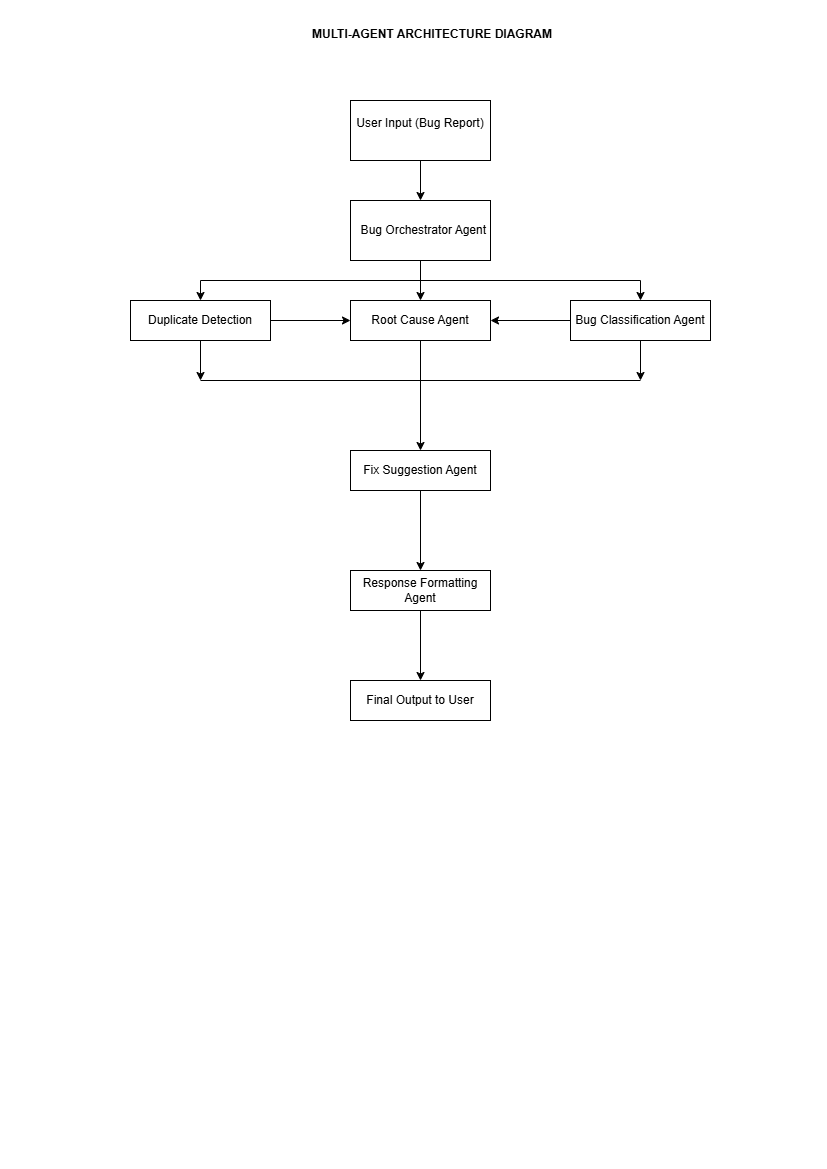

The diagram above was exported from draw.io. Its source (the exported page's mxGraphModel, read from the mxfile embedded in the PNG):
<mxGraphModel dx="1030" dy="527" grid="1" gridSize="10" guides="1" tooltips="1" connect="1" arrows="1" fold="1" page="1" pageScale="1" pageWidth="827" pageHeight="1169" math="0" shadow="0">
  <root>
    <mxCell id="0" />
    <mxCell id="1" parent="0" />
    <mxCell id="lA6hWSMMexLBE7QrO-Tm-5" edge="1" parent="1" source="lA6hWSMMexLBE7QrO-Tm-1" style="edgeStyle=orthogonalEdgeStyle;rounded=0;orthogonalLoop=1;jettySize=auto;html=1;" target="lA6hWSMMexLBE7QrO-Tm-4" value="">
      <mxGeometry relative="1" as="geometry" />
    </mxCell>
    <mxCell id="lA6hWSMMexLBE7QrO-Tm-1" parent="1" style="rounded=0;whiteSpace=wrap;html=1;" value="&#10; User Input (Bug Report)&#10;&#10;" vertex="1">
      <mxGeometry height="60" width="140" x="350" y="100" as="geometry" />
    </mxCell>
    <mxCell id="lA6hWSMMexLBE7QrO-Tm-3" parent="1" style="text;whiteSpace=wrap;html=1;" value="&lt;b&gt;MULTI-AGENT ARCHITECTURE DIAGRAM&lt;/b&gt;" vertex="1">
      <mxGeometry height="40" width="270" x="310" y="20" as="geometry" />
    </mxCell>
    <mxCell id="lA6hWSMMexLBE7QrO-Tm-7" edge="1" parent="1" source="lA6hWSMMexLBE7QrO-Tm-4" style="edgeStyle=orthogonalEdgeStyle;rounded=0;orthogonalLoop=1;jettySize=auto;html=1;" target="lA6hWSMMexLBE7QrO-Tm-6" value="">
      <mxGeometry relative="1" as="geometry" />
    </mxCell>
    <mxCell id="lA6hWSMMexLBE7QrO-Tm-4" parent="1" style="rounded=0;whiteSpace=wrap;html=1;" value="&amp;nbsp; Bug Orchestrator Agent" vertex="1">
      <mxGeometry height="60" width="140" x="350" y="200" as="geometry" />
    </mxCell>
    <mxCell id="lA6hWSMMexLBE7QrO-Tm-9" edge="1" parent="1" source="lA6hWSMMexLBE7QrO-Tm-6" style="edgeStyle=orthogonalEdgeStyle;rounded=0;orthogonalLoop=1;jettySize=auto;html=1;" target="lA6hWSMMexLBE7QrO-Tm-8" value="">
      <mxGeometry relative="1" as="geometry" />
    </mxCell>
    <mxCell id="lA6hWSMMexLBE7QrO-Tm-6" parent="1" style="rounded=0;whiteSpace=wrap;html=1;" value="Root Cause Agent" vertex="1">
      <mxGeometry height="40" width="140" x="350" y="300" as="geometry" />
    </mxCell>
    <mxCell id="lA6hWSMMexLBE7QrO-Tm-11" edge="1" parent="1" source="lA6hWSMMexLBE7QrO-Tm-8" style="edgeStyle=orthogonalEdgeStyle;rounded=0;orthogonalLoop=1;jettySize=auto;html=1;" target="lA6hWSMMexLBE7QrO-Tm-10" value="">
      <mxGeometry relative="1" as="geometry" />
    </mxCell>
    <mxCell id="lA6hWSMMexLBE7QrO-Tm-8" parent="1" style="rounded=0;whiteSpace=wrap;html=1;" value="  Fix Suggestion Agent" vertex="1">
      <mxGeometry height="40" width="140" x="350" y="450" as="geometry" />
    </mxCell>
    <mxCell id="lA6hWSMMexLBE7QrO-Tm-13" edge="1" parent="1" source="lA6hWSMMexLBE7QrO-Tm-10" style="edgeStyle=orthogonalEdgeStyle;rounded=0;orthogonalLoop=1;jettySize=auto;html=1;" target="lA6hWSMMexLBE7QrO-Tm-12" value="">
      <mxGeometry relative="1" as="geometry" />
    </mxCell>
    <mxCell id="lA6hWSMMexLBE7QrO-Tm-10" parent="1" style="rounded=0;whiteSpace=wrap;html=1;" value="  Response Formatting Agent" vertex="1">
      <mxGeometry height="40" width="140" x="350" y="570" as="geometry" />
    </mxCell>
    <mxCell id="lA6hWSMMexLBE7QrO-Tm-12" parent="1" style="rounded=0;whiteSpace=wrap;html=1;" value="     Final Output to User" vertex="1">
      <mxGeometry height="40" width="140" x="350" y="680" as="geometry" />
    </mxCell>
    <mxCell id="lA6hWSMMexLBE7QrO-Tm-31" edge="1" parent="1" source="lA6hWSMMexLBE7QrO-Tm-14" style="edgeStyle=orthogonalEdgeStyle;rounded=0;orthogonalLoop=1;jettySize=auto;html=1;exitX=0.5;exitY=1;exitDx=0;exitDy=0;">
      <mxGeometry relative="1" as="geometry">
        <mxPoint x="640" y="380" as="targetPoint" />
      </mxGeometry>
    </mxCell>
    <mxCell id="lA6hWSMMexLBE7QrO-Tm-14" parent="1" style="rounded=0;whiteSpace=wrap;html=1;" value="   Bug Classification Agent" vertex="1">
      <mxGeometry height="40" width="140" x="570" y="300" as="geometry" />
    </mxCell>
    <mxCell id="lA6hWSMMexLBE7QrO-Tm-29" edge="1" parent="1" source="lA6hWSMMexLBE7QrO-Tm-16" style="edgeStyle=orthogonalEdgeStyle;rounded=0;orthogonalLoop=1;jettySize=auto;html=1;exitX=0.5;exitY=1;exitDx=0;exitDy=0;">
      <mxGeometry relative="1" as="geometry">
        <mxPoint x="200" y="380" as="targetPoint" />
      </mxGeometry>
    </mxCell>
    <mxCell id="lA6hWSMMexLBE7QrO-Tm-16" parent="1" style="rounded=0;whiteSpace=wrap;html=1;" value="Duplicate Detection" vertex="1">
      <mxGeometry height="40" width="140" x="130" y="300" as="geometry" />
    </mxCell>
    <mxCell id="lA6hWSMMexLBE7QrO-Tm-18" edge="1" parent="1" source="lA6hWSMMexLBE7QrO-Tm-16" style="endArrow=classic;html=1;rounded=0;exitX=1;exitY=0.5;exitDx=0;exitDy=0;entryX=0;entryY=0.5;entryDx=0;entryDy=0;" target="lA6hWSMMexLBE7QrO-Tm-6" value="">
      <mxGeometry height="50" relative="1" width="50" as="geometry">
        <mxPoint x="390" y="340" as="sourcePoint" />
        <mxPoint x="440" y="290" as="targetPoint" />
      </mxGeometry>
    </mxCell>
    <mxCell id="lA6hWSMMexLBE7QrO-Tm-19" edge="1" parent="1" source="lA6hWSMMexLBE7QrO-Tm-14" style="endArrow=classic;html=1;rounded=0;exitX=0;exitY=0.5;exitDx=0;exitDy=0;entryX=1;entryY=0.5;entryDx=0;entryDy=0;" target="lA6hWSMMexLBE7QrO-Tm-6" value="">
      <mxGeometry height="50" relative="1" width="50" as="geometry">
        <mxPoint x="390" y="340" as="sourcePoint" />
        <mxPoint x="440" y="290" as="targetPoint" />
      </mxGeometry>
    </mxCell>
    <mxCell id="lA6hWSMMexLBE7QrO-Tm-21" edge="1" parent="1" style="endArrow=none;html=1;rounded=0;" value="">
      <mxGeometry height="50" relative="1" width="50" as="geometry">
        <mxPoint x="200" y="280" as="sourcePoint" />
        <mxPoint x="640" y="280" as="targetPoint" />
      </mxGeometry>
    </mxCell>
    <mxCell id="lA6hWSMMexLBE7QrO-Tm-22" edge="1" parent="1" style="endArrow=classic;html=1;rounded=0;entryX=0.5;entryY=0;entryDx=0;entryDy=0;" target="lA6hWSMMexLBE7QrO-Tm-16" value="">
      <mxGeometry height="50" relative="1" width="50" as="geometry">
        <mxPoint x="200" y="280" as="sourcePoint" />
        <mxPoint x="440" y="290" as="targetPoint" />
      </mxGeometry>
    </mxCell>
    <mxCell id="lA6hWSMMexLBE7QrO-Tm-23" edge="1" parent="1" style="endArrow=classic;html=1;rounded=0;entryX=0.5;entryY=0;entryDx=0;entryDy=0;" target="lA6hWSMMexLBE7QrO-Tm-14" value="">
      <mxGeometry height="50" relative="1" width="50" as="geometry">
        <mxPoint x="640" y="280" as="sourcePoint" />
        <mxPoint x="440" y="290" as="targetPoint" />
      </mxGeometry>
    </mxCell>
    <mxCell id="lA6hWSMMexLBE7QrO-Tm-27" edge="1" parent="1" style="endArrow=none;html=1;rounded=0;" value="">
      <mxGeometry height="50" relative="1" width="50" as="geometry">
        <mxPoint x="200" y="380" as="sourcePoint" />
        <mxPoint x="640" y="380" as="targetPoint" />
      </mxGeometry>
    </mxCell>
  </root>
</mxGraphModel>